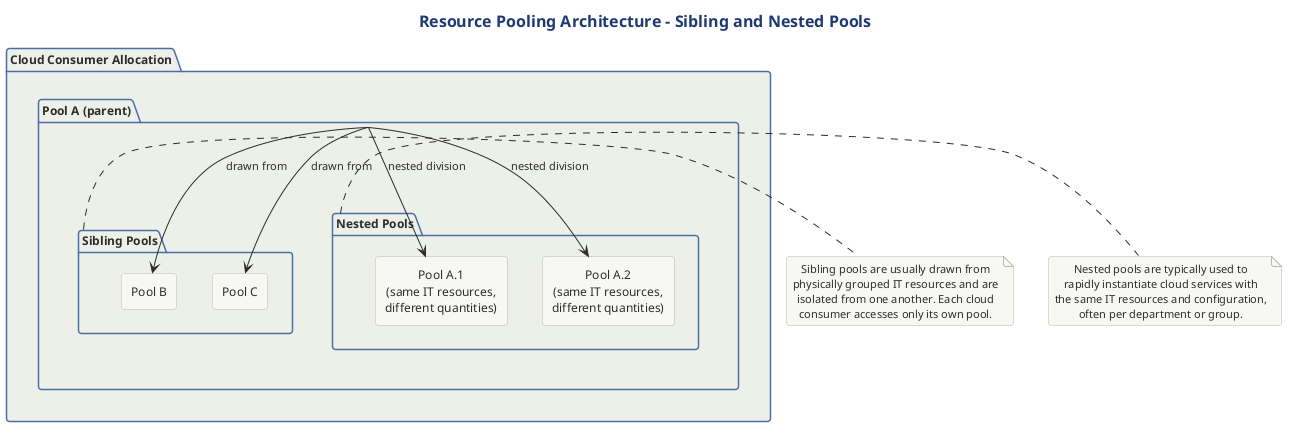

The diagram above was rendered by PlantUML. Its source (embedded in the PNG):
@startuml
title Resource Pooling Architecture - Sibling and Nested Pools

!include ../../../../../../tooling/styles/plantuml/structural/package-diagram-style.iuml

package "Cloud Consumer Allocation" as CCA {

  package "Pool A (parent)" as PA {

    package "Sibling Pools" as Sibs {
      rectangle "Pool B" as PB
      rectangle "Pool C" as PC
    }

    package "Nested Pools" as Nest {
      rectangle "Pool A.1\n(same IT resources,\ndifferent quantities)" as PA1
      rectangle "Pool A.2\n(same IT resources,\ndifferent quantities)" as PA2
    }
  }
}

PA --> PB : drawn from
PA --> PC : drawn from
PA --> PA1 : nested division
PA --> PA2 : nested division

note right of Sibs
  Sibling pools are usually drawn from
  physically grouped IT resources and are
  isolated from one another. Each cloud
  consumer accesses only its own pool.
end note

note right of Nest
  Nested pools are typically used to
  rapidly instantiate cloud services with
  the same IT resources and configuration,
  often per department or group.
end note

@enduml